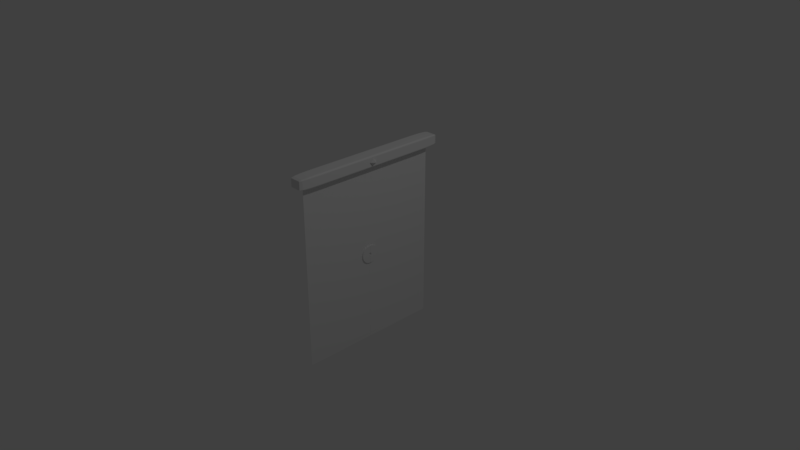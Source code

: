 # Source: door.blend  (saved by Blender 2.78.0; exported with 4.5.12 LTS)
import bpy
from mathutils import Matrix  # noqa: F401  (used for matrix-valued properties, if any)

bpy.ops.wm.read_factory_settings(use_empty=True)
scene = bpy.context.scene
scene.name = 'Scene'

# ---- collections
col_collection_1 = bpy.data.collections.new('Collection 1'); scene.collection.children.link(col_collection_1)

# ---- world
world_world = bpy.data.worlds.new('World'); scene.world = world_world
world_world.color = (0.05088, 0.05088, 0.05088)
world_world.use_sun_shadow = False
world_world.sun_shadow_jitter_overblur = 0.0
world_world.cycles.sampling_method = 'MANUAL'

# ---- cameras
cam_camera = bpy.data.cameras.new('Camera')
cam_camera.clip_end = 100.0
cam_camera.lens = 35.0
cam_camera.sensor_width = 32.0
cam_camera.sensor_height = 18.0
cam_camera.ortho_scale = 7.314
cam_camera.dof.focus_distance = 0.0
cam_camera.dof.aperture_fstop = 128.0

# ---- lights
light_lamp = bpy.data.lights.new('Lamp', 'POINT')
light_lamp.transmission_factor = 0.0
light_lamp.cutoff_distance = 30.0
light_lamp.energy = 100.0
light_lamp.shadow_buffer_clip_start = 1.001
light_lamp.shadow_soft_size = 0.1
light_lamp.shadow_maximum_resolution = 0.006
light_lamp.use_absolute_resolution = True

# ---- meshes
me_circle_002 = bpy.data.meshes.new('Circle.002')
me_circle_002.from_pydata([(-0.1355, 0.02695, 3.727e-09), (-0.1381, 2.56e-07, 3.718e-09), (-0.1355, -0.02695, 3.71e-09), (-0.1276, -0.05286, 3.702e-09), (-0.9382, 7.765e-08, 3.679e-09), (-0.1276, 0.05286, 0.01113), (-0.1355, 0.02695, 0.01113), (-0.1381, 2.56e-07, 0.01113), (-0.1355, -0.02695, 0.01113), (-0.1276, -0.05286, 0.01113), (-0.1149, -0.07674, 0.01113), (-0.09767, -0.09767, 0.01113), (-0.9382, 7.765e-08, 0.01113), (-0.1381, 2.56e-07, 0.0), (-0.1355, -0.02695, 0.0), (-0.1276, -0.05286, 0.0), (-0.1149, -0.07674, 0.0), (-0.09767, -0.09767, 0.0), (-0.07674, -0.1149, 0.0), (-0.05286, -0.1276, 0.0), (-0.02695, -0.1355, 0.0), (-5.733e-08, -0.1381, 0.0), (-0.9382, 7.765e-08, 0.0), (-0.9202, -0.183, 0.0), (-0.8668, -0.359, 0.0), (-0.7801, -0.5213, 0.0), (-0.6634, -0.6634, 0.0), (-0.5213, -0.7801, 0.0), (-0.359, -0.8668, 0.0), (-0.183, -0.9202, 0.0), (2.66e-07, -0.9382, 0.0), (-0.1381, 2.56e-07, 0.01113), (-0.1355, -0.02695, 0.01113), (-0.1276, -0.05286, 0.01113), (-0.1149, -0.07674, 0.01113), (-0.09767, -0.09767, 0.01113), (-0.07674, -0.1149, 0.01113), (-0.05286, -0.1276, 0.01113), (-0.02695, -0.1355, 0.01113), (-6.706e-08, -0.1381, 0.01113), (-0.9382, 7.765e-08, 0.01113), (-0.9202, -0.183, 0.01113), (-0.8668, -0.359, 0.01113), (-0.7801, -0.5213, 0.01113), (-0.6634, -0.6634, 0.01113), (-0.5213, -0.7801, 0.01113), (-0.359, -0.8668, 0.01113), (-0.183, -0.9202, 0.01113), (2.563e-07, -0.9382, 0.01113), (-4.115e-07, 0.1381, 3.77e-09), (-0.02695, 0.1355, 3.768e-09), (-0.05286, 0.1276, 3.764e-09), (-0.07674, 0.1149, 3.759e-09), (-0.09767, 0.09767, 3.752e-09), (-0.1149, 0.07674, 3.744e-09), (-0.1276, 0.05286, 3.736e-09), (-0.1355, 0.02695, 3.727e-09), (-0.1381, 2.56e-07, 3.718e-09), (-2.14e-06, 0.9382, 4.028e-09), (-0.183, 0.9202, 4.013e-09), (-0.3591, 0.8668, 3.987e-09), (-0.5213, 0.7801, 3.951e-09), (-0.6634, 0.6634, 3.906e-09), (-0.7801, 0.5213, 3.855e-09), (-0.8668, 0.359, 3.798e-09), (-0.9202, 0.183, 3.739e-09), (-0.9382, 7.765e-08, 3.679e-09), (-4.213e-07, 0.1381, 0.01113), (-0.02695, 0.1355, 0.01113), (-0.05286, 0.1276, 0.01113), (-0.07674, 0.1149, 0.01113), (-0.09767, 0.09767, 0.01113), (-0.1149, 0.07674, 0.01113), (-0.1276, 0.05286, 0.01113), (-0.1355, 0.02695, 0.01113), (-0.1381, 2.56e-07, 0.01113), (-2.15e-06, 0.9382, 0.01113), (-0.183, 0.9202, 0.01113), (-0.3591, 0.8668, 0.01113), (-0.5213, 0.7801, 0.01113), (-0.6634, 0.6634, 0.01113), (-0.7801, 0.5213, 0.01113), (-0.8668, 0.359, 0.01113), (-0.9202, 0.183, 0.01113), (-0.9382, 7.765e-08, 0.01113), (-7.636, -9.596, 0.005234), (-7.636, 9.596, 0.005234), (0.04011, -9.596, 0.005234), (0.04011, 9.596, 0.005234)], [(4, 1), (6, 5), (10, 9), (11, 10), (12, 7), (4, 12)], [(16, 15, 33, 34, 35, 36, 37, 19, 18, 17), (1, 0, 6, 7), (2, 1, 7, 8), (3, 2, 8, 9), (16, 25, 24, 15), (17, 26, 25, 16), (18, 27, 26, 17), (19, 28, 27, 18), (20, 29, 28, 19), (21, 30, 29, 20), (14, 23, 22, 13), (15, 24, 23, 14), (34, 33, 42, 43), (35, 34, 43, 44), (36, 35, 44, 45), (37, 36, 45, 46), (38, 37, 46, 47), (39, 38, 47, 48), (32, 31, 40, 41), (33, 32, 41, 42), (22, 23, 41, 40), (20, 19, 37, 38), (23, 24, 42, 41), (21, 20, 38, 39), (24, 25, 43, 42), (25, 26, 44, 43), (26, 27, 45, 44), (27, 28, 46, 45), (28, 29, 47, 46), (29, 30, 48, 47), (50, 59, 58, 49), (51, 60, 59, 50), (52, 61, 60, 51), (53, 62, 61, 52), (54, 63, 62, 53), (55, 64, 63, 54), (56, 65, 64, 55), (57, 66, 65, 56), (68, 67, 76, 77), (69, 68, 77, 78), (70, 69, 78, 79), (71, 70, 79, 80), (72, 71, 80, 81), (73, 72, 81, 82), (74, 73, 82, 83), (75, 74, 83, 84), (50, 49, 67, 68), (51, 50, 68, 69), (52, 51, 69, 70), (58, 59, 77, 76), (59, 60, 78, 77), (60, 61, 79, 78), (61, 62, 80, 79), (62, 63, 81, 80), (63, 64, 82, 81), (64, 65, 83, 82), (65, 66, 84, 83), (53, 52, 70, 71, 72, 73, 74, 56, 55, 54), (21, 39, 48, 30), (58, 76, 67, 49), (87, 88, 86, 85)])
me_circle_002.use_remesh_preserve_volume = False
me_circle_002.use_remesh_preserve_attributes = False
me_circle_002.use_mirror_vertex_groups = False
me_circle_002.update()
me_cube_002 = bpy.data.meshes.new('Cube.002')
me_cube_002.from_pydata([(-1.0, -1.0, -1.0), (-1.0, -1.0, 1.0), (-1.0, 1.0, -1.0), (-1.0, 1.0, 1.0), (1.0, -1.0, -1.0), (1.0, -1.0, 1.0), (1.0, 1.0, -1.0), (1.0, 1.0, 1.0)], [], [(0, 1, 3, 2), (2, 3, 7, 6), (6, 7, 5, 4), (4, 5, 1, 0), (2, 6, 4, 0), (7, 3, 1, 5)])
me_cube_002.use_remesh_preserve_volume = False
me_cube_002.use_remesh_preserve_attributes = False
me_cube_002.use_mirror_vertex_groups = False
me_cube_002.update()
me_plane_001 = bpy.data.meshes.new('Plane.001')
me_plane_001.from_pydata([(-0.005509, -0.01234, -0.01364), (-0.002808, -0.01337, -0.01364), (3.741e-08, -0.01371, -0.01364), (0.002808, -0.01337, -0.01364), (8.575e-08, -0.1179, -0.01364), (-0.01018, -0.008443, 0.01536), (-0.007997, -0.01068, 0.01536), (-0.005509, -0.01234, 0.01536), (-0.002808, -0.01337, 0.01536), (3.815e-08, -0.01371, 0.01536), (0.002808, -0.01337, 0.01536), (0.005509, -0.01234, 0.01536), (8.649e-08, -0.1179, 0.01536), (-0.01439, 0.00428, -0.01364), (-0.01412, 0.0007697, -0.01364), (-0.0133, -0.002606, -0.01364), (-0.01197, -0.005717, -0.01364), (-0.01018, -0.008443, -0.01364), (-0.007997, -0.01068, -0.01364), (-0.005509, -0.01234, -0.01364), (-0.002808, -0.01337, -0.01364), (3.741e-08, -0.01371, -0.01364), (-0.09778, 0.00428, -0.01364), (-0.0959, -0.01956, -0.01364), (-0.09033, -0.04249, -0.01364), (-0.0813, -0.06362, -0.01364), (-0.06914, -0.08214, -0.01364), (-0.05432, -0.09734, -0.01364), (-0.03742, -0.1086, -0.01364), (-0.01908, -0.1156, -0.01364), (8.575e-08, -0.1179, -0.01364), (-0.01439, 0.00428, 0.01536), (-0.01412, 0.0007697, 0.01536), (-0.0133, -0.002606, 0.01536), (-0.01197, -0.005717, 0.01536), (-0.01018, -0.008443, 0.01536), (-0.007997, -0.01068, 0.01536), (-0.005509, -0.01234, 0.01536), (-0.002808, -0.01337, 0.01536), (3.815e-08, -0.01371, 0.01536), (-0.09778, 0.00428, 0.01536), (-0.0959, -0.01956, 0.01536), (-0.09033, -0.04249, 0.01536), (-0.0813, -0.06362, 0.01536), (-0.06914, -0.08214, 0.01536), (-0.05432, -0.09734, 0.01536), (-0.03742, -0.1086, 0.01536), (-0.01908, -0.1156, 0.01536), (8.649e-08, -0.1179, 0.01536), (0.01439, 0.00428, -0.01364), (3.741e-08, -0.01371, -0.01364), (0.002808, -0.01337, -0.01364), (0.005509, -0.01234, -0.01364), (0.007997, -0.01068, -0.01364), (0.01018, -0.008443, -0.01364), (0.01197, -0.005717, -0.01364), (0.0133, -0.002606, -0.01364), (0.01412, 0.0007698, -0.01364), (0.09778, 0.00428, -0.01364), (8.575e-08, -0.1179, -0.01364), (0.01908, -0.1156, -0.01364), (0.03742, -0.1086, -0.01364), (0.05432, -0.09734, -0.01364), (0.06914, -0.08214, -0.01364), (0.0813, -0.06362, -0.01364), (0.09033, -0.04249, -0.01364), (0.0959, -0.01956, -0.01364), (0.01439, 0.00428, 0.01536), (3.815e-08, -0.01371, 0.01536), (0.002808, -0.01337, 0.01536), (0.005509, -0.01234, 0.01536), (0.007997, -0.01068, 0.01536), (0.01018, -0.008443, 0.01536), (0.01197, -0.005717, 0.01536), (0.0133, -0.002606, 0.01536), (0.01412, 0.0007698, 0.01536), (0.09778, 0.00428, 0.01536), (8.649e-08, -0.1179, 0.01536), (0.01908, -0.1156, 0.01536), (0.03742, -0.1086, 0.01536), (0.05432, -0.09734, 0.01536), (0.06914, -0.08214, 0.01536), (0.0813, -0.06362, 0.01536), (0.09033, -0.04249, 0.01536), (0.0959, -0.01956, 0.01536), (-1.0, -1.0, 0.0), (1.0, -1.0, 0.0), (-1.0, 0.0, 0.0), (1.0, 0.0, 0.0)], [(4, 2), (6, 5), (7, 6), (11, 10), (12, 9), (4, 12)], [(1, 0, 7, 8), (2, 1, 8, 9), (3, 2, 9, 10), (21, 30, 29, 20), (14, 23, 22, 13), (15, 24, 23, 14), (16, 25, 24, 15), (17, 26, 25, 16), (18, 27, 26, 17), (19, 28, 27, 18), (20, 29, 28, 19), (39, 38, 47, 48), (32, 31, 40, 41), (33, 32, 41, 42), (34, 33, 42, 43), (35, 34, 43, 44), (36, 35, 44, 45), (37, 36, 45, 46), (38, 37, 46, 47), (26, 27, 45, 44), (27, 28, 46, 45), (28, 29, 47, 46), (29, 30, 48, 47), (14, 13, 31, 32, 33, 34, 35, 36, 37, 19, 18, 17, 16, 15), (22, 23, 41, 40), (23, 24, 42, 41), (24, 25, 43, 42), (25, 26, 44, 43), (51, 60, 59, 50), (52, 61, 60, 51), (53, 62, 61, 52), (54, 63, 62, 53), (55, 64, 63, 54), (56, 65, 64, 55), (57, 66, 65, 56), (49, 58, 66, 57), (69, 68, 77, 78), (70, 69, 78, 79), (71, 70, 79, 80), (72, 71, 80, 81), (73, 72, 81, 82), (74, 73, 82, 83), (75, 74, 83, 84), (67, 75, 84, 76), (53, 52, 70, 71), (54, 53, 71, 72), (55, 54, 72, 73), (56, 55, 73, 74), (59, 60, 78, 77), (57, 56, 74, 75), (60, 61, 79, 78), (49, 57, 75, 67), (61, 62, 80, 79), (62, 63, 81, 80), (63, 64, 82, 81), (64, 65, 83, 82), (65, 66, 84, 83), (66, 58, 76, 84), (52, 51, 69, 70), (13, 22, 40, 31), (58, 49, 67, 76), (85, 86, 88, 87)])
me_plane_001.use_remesh_preserve_volume = False
me_plane_001.use_remesh_preserve_attributes = False
me_plane_001.use_mirror_vertex_groups = False
me_plane_001.update()
me_cube_001 = bpy.data.meshes.new('Cube.001')
me_cube_001.from_pydata([(-1.0, -1.0, -1.0), (-1.0, -1.0, 1.0), (-1.0, 1.0, -1.0), (-1.0, 1.0, 1.0), (1.0, -1.0, -1.0), (1.0, -1.0, 1.0), (1.0, 1.0, -1.0), (1.0, 1.0, 1.0)], [], [(0, 1, 3, 2), (2, 3, 7, 6), (6, 7, 5, 4), (4, 5, 1, 0), (2, 6, 4, 0), (7, 3, 1, 5)])
me_cube_001.use_remesh_preserve_volume = False
me_cube_001.use_remesh_preserve_attributes = False
me_cube_001.use_mirror_vertex_groups = False
me_cube_001.update()

# ---- objects
ob_door_detail_right = bpy.data.objects.new('Door Detail Right', me_circle_002)
ob_movement_sensor = bpy.data.objects.new('Movement Sensor', me_cube_002)
ob_left_door = bpy.data.objects.new('Left Door', me_plane_001)
ob_top_frame = bpy.data.objects.new('Top Frame', me_cube_001)
ob_lamp = bpy.data.objects.new('Lamp', light_lamp)
ob_camera = bpy.data.objects.new('Camera', cam_camera)

# ---- transforms, parenting, visibility, modifiers, constraints
ob_door_detail_right.location = (-0.01364, 0.005225, 0.0)
ob_door_detail_right.rotation_euler = (1.571, 3.142, 1.571)
ob_door_detail_right.scale = (0.1303, 0.1303, 2.605)
ob_door_detail_right.lineart.crease_threshold = 0.0
ob_movement_sensor.location = (0.1053, 0.0, 1.307)
ob_movement_sensor.scale = (0.05, 0.05, 0.05)
ob_movement_sensor.lineart.crease_threshold = 0.0
_m = ob_movement_sensor.modifiers.new('Bevel', 'BEVEL')
_m.width = 1.0
_m.width_pct = 1.0
_m.limit_method = 'NONE'
_m.spread = 0.0
ob_left_door.location = (0.0, 0.0, 0.0)
ob_left_door.rotation_euler = (-0.0, 1.571, 0.0)
ob_left_door.scale = (1.25, 1.0, 1.0)
ob_left_door.lineart.crease_threshold = 0.0
ob_top_frame.location = (0.0, 0.0, 1.307)
ob_top_frame.scale = (0.1, 1.1, 0.075)
ob_top_frame.lineart.crease_threshold = 0.0
_m = ob_top_frame.modifiers.new('Bevel', 'BEVEL')
_m.width = 0.25
_m.width_pct = 0.25
_m.segments = 3
_m.limit_method = 'NONE'
_m.spread = 0.0
ob_lamp.location = (4.076, 1.005, 5.904)
ob_lamp.rotation_euler = (0.6503, 0.05522, 1.866)
ob_lamp.lock_rotations_4d = False
ob_lamp.empty_display_type = 'ARROWS'
ob_lamp.color = (0.0, 0.0, 0.0, 0.0)
ob_lamp.lineart.crease_threshold = 0.0
ob_camera.location = (7.481, -6.508, 5.344)
ob_camera.rotation_euler = (1.109, 0.0, 0.8149)
ob_camera.lock_rotations_4d = False
ob_camera.empty_display_type = 'ARROWS'
ob_camera.color = (0.0, 0.0, 0.0, 0.0)
ob_camera.display_type = 'WIRE'
ob_camera.lineart.crease_threshold = 0.0

# ---- collection membership
col_collection_1.objects.link(ob_door_detail_right)
col_collection_1.objects.link(ob_movement_sensor)
col_collection_1.objects.link(ob_left_door)
col_collection_1.objects.link(ob_top_frame)
col_collection_1.objects.link(ob_lamp)
col_collection_1.objects.link(ob_camera)

# ---- scene / render settings (as saved in the file)
scene.camera = ob_camera
scene.frame_start = 1; scene.frame_end = 250; scene.frame_set(1)
scene.render.engine = 'BLENDER_EEVEE_NEXT'
scene.render.resolution_percentage = 50
scene.render.dither_intensity = 0.0
scene.cycles.use_denoising = False
scene.cycles.samples = 128
scene.cycles.sampling_pattern = 'TABULATED_SOBOL'
scene.cycles.light_sampling_threshold = 0.0
scene.cycles.use_adaptive_sampling = False
scene.cycles.use_light_tree = False
scene.cycles.blur_glossy = 0.0
scene.cycles.sample_clamp_indirect = 0.0
scene.view_settings.view_transform = 'Standard'
bpy.context.view_layer.update()
